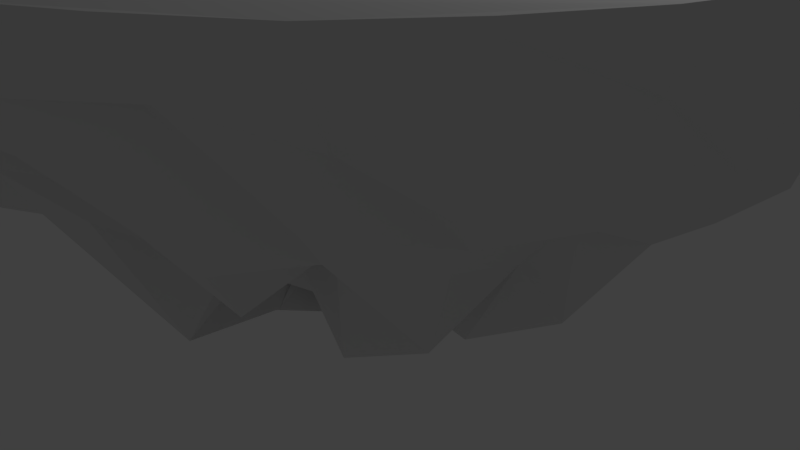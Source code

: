 # Source: Rund_flying_island_v01.blend  (saved by Blender 2.78.0; exported with 4.5.12 LTS)
import bpy
from mathutils import Matrix  # noqa: F401  (used for matrix-valued properties, if any)

bpy.ops.wm.read_factory_settings(use_empty=True)
scene = bpy.context.scene
scene.name = 'Scene'

# ---- collections
col_collection_1 = bpy.data.collections.new('Collection 1'); scene.collection.children.link(col_collection_1)

# ---- world
world_world = bpy.data.worlds.new('World'); scene.world = world_world
world_world.color = (0.05088, 0.05088, 0.05088)
world_world.use_sun_shadow = False
world_world.sun_shadow_jitter_overblur = 0.0
world_world.cycles.sampling_method = 'MANUAL'

# ---- cameras
cam_camera = bpy.data.cameras.new('Camera')
cam_camera.clip_end = 100.0
cam_camera.lens = 35.0
cam_camera.sensor_width = 32.0
cam_camera.sensor_height = 18.0
cam_camera.ortho_scale = 7.314
cam_camera.dof.focus_distance = 0.0
cam_camera.dof.aperture_fstop = 128.0

# ---- lights
light_lamp = bpy.data.lights.new('Lamp', 'POINT')
light_lamp.transmission_factor = 0.0
light_lamp.cutoff_distance = 30.0
light_lamp.energy = 100.0
light_lamp.shadow_buffer_clip_start = 1.001
light_lamp.shadow_soft_size = 0.1
light_lamp.shadow_maximum_resolution = 0.006
light_lamp.use_absolute_resolution = True

# ---- meshes
me_sphere = bpy.data.meshes.new('Sphere')
me_sphere.from_pydata([(0.1951, 0.9808, 7.55e-08), (0.1881, 0.9453, -0.178), (0.1555, 0.8946, -0.3088), (0.11, 0.7934, -0.4403), (-0.08355, 0.5768, -0.4189), (-0.007398, 0.4888, -0.5685), (-0.03909, 0.3413, -0.6524), (-0.07478, 0.165, -0.7655), (0.3827, 0.9239, 7.55e-08), (0.3028, 0.8273, -0.1174), (0.3062, 0.8286, -0.2886), (0.2206, 0.7098, -0.3933), (0.1374, 0.5905, -0.5326), (0.1359, 0.4984, -0.5709), (0.004055, 0.3814, -0.557), (-0.02817, 0.1471, -0.8241), (0.5556, 0.8315, 7.55e-08), (0.5197, 0.7915, -0.1771), (0.4175, 0.7143, -0.2511), (0.3036, 0.6098, -0.3816), (0.1917, 0.4568, -0.462), (0.1601, 0.3955, -0.5508), (0.1005, 0.2098, -0.6389), (0.02197, 0.1512, -0.6951), (0.7071, 0.7071, 7.55e-08), (0.6368, 0.6441, -0.1079), (0.5724, 0.6043, -0.2647), (0.4487, 0.5144, -0.3409), (0.3555, 0.4218, -0.4298), (0.2949, 0.4026, -0.5595), (0.07172, 0.3315, -0.464), (0.06937, 0.06651, -0.763), (0.8315, 0.5556, 7.55e-08), (0.7966, 0.5325, -0.1581), (0.7219, 0.4815, -0.2631), (0.6096, 0.4315, -0.3862), (0.4677, 0.3918, -0.4096), (0.34, 0.2613, -0.5065), (0.2228, 0.1311, -0.719), (0.06554, 0.01529, -0.8463), (0.9239, 0.3827, 7.55e-08), (0.8905, 0.3687, -0.185), (0.845, 0.357, -0.27), (0.7341, 0.3584, -0.3173), (0.575, 0.3282, -0.3625), (0.3667, 0.2145, -0.4444), (0.1887, 0.007425, -0.7415), (0.1013, 0.01276, -0.9155), (0.9808, 0.1951, 7.55e-08), (0.8849, 0.194, -0.1655), (0.8778, 0.21, -0.279), (0.7234, 0.1713, -0.3432), (0.5838, 0.08015, -0.5023), (0.398, 0.04184, -0.5608), (0.2524, 0.01886, -0.605), (0.1279, 0.008537, -0.7654), (1.0, -3.788e-07, 7.55e-08), (0.9279, 0.03742, -0.1056), (0.9191, 0.00892, -0.3034), (0.7632, 0.06602, -0.292), (0.6461, -0.003638, -0.5189), (0.4367, -0.0618, -0.563), (0.2469, -0.02099, -0.6135), (0.1097, -0.009445, -0.8038), (0.9808, -0.1951, 7.55e-08), (0.9153, -0.157, -0.2365), (0.8982, -0.165, -0.308), (0.7914, -0.1325, -0.3934), (0.6611, -0.1521, -0.5844), (0.499, -0.1318, -0.5321), (0.2994, -0.09348, -0.6036), (0.07629, -0.07116, -0.8494), (0.9239, -0.3827, 7.55e-08), (0.8915, -0.3274, -0.09861), (0.8178, -0.32, -0.2967), (0.7884, -0.3206, -0.2742), (0.6529, -0.2677, -0.4313), (0.5065, -0.2187, -0.6615), (0.2849, -0.1585, -0.6897), (0.1096, -0.06375, -0.7627), (0.8315, -0.5556, 7.55e-08), (0.8018, -0.5678, -0.2064), (0.7757, -0.5184, -0.2686), (0.6978, -0.4691, -0.3526), (0.5898, -0.3959, -0.5644), (0.409, -0.3424, -0.3876), (0.256, -0.2099, -0.6065), (0.12, -0.09009, -0.8704), (0.7043, -0.7096, -0.003811), (0.6812, -0.647, -0.1409), (0.6458, -0.6643, -0.249), (0.5931, -0.5965, -0.3305), (0.509, -0.5083, -0.3739), (0.371, -0.3865, -0.6891), (0.2234, -0.2489, -0.6829), (0.07589, -0.1488, -0.7914), (0.5513, -0.8352, 0.002788), (0.5513, -0.781, -0.08464), (0.5025, -0.768, -0.09659), (0.4654, -0.6951, -0.3645), (0.3864, -0.5963, -0.5059), (0.2587, -0.4409, -0.4042), (0.1658, -0.2965, -0.6778), (0.0435, -0.1306, -0.6183), (0.3825, -0.9241, 0.0009238), (0.3655, -0.8812, -0.09898), (0.3522, -0.8624, -0.1786), (0.3135, -0.7863, -0.248), (0.303, -0.6412, -0.1878), (0.1822, -0.4864, -0.5378), (0.01359, -0.2631, -0.609), (0.08388, -0.1368, -0.9066), (0.1951, -0.9808, 7.55e-08), (0.1886, -0.9495, -0.1385), (0.09113, -0.8525, -0.1607), (0.166, -0.8397, -0.2556), (0.1347, -0.7011, -0.3998), (0.1079, -0.5423, -0.7105), (0.07767, -0.3153, -0.7501), (-0.01367, -0.1265, -0.7231), (-1.003e-07, -1.0, 7.55e-08), (0.05167, -0.9266, -0.09219), (-0.04776, -0.8013, -0.1728), (-0.005964, -0.8686, -0.1872), (0.0004813, -0.7242, -0.4245), (-0.0005362, -0.558, -0.577), (0.001258, -0.359, -0.7668), (-0.01864, -0.127, -0.6446), (-0.1933, -0.9821, 0.007803), (-0.1779, -0.9417, -0.08881), (-0.2056, -0.8899, -0.1687), (-0.146, -0.8234, -0.4153), (-0.09055, -0.6779, -0.4653), (-0.09771, -0.4792, -0.6788), (-0.04565, -0.322, -0.6679), (0.02679, -0.1008, -0.8739), (-0.3809, -0.9252, 0.007757), (-0.3406, -0.9014, -0.09813), (-0.3015, -0.8874, -0.1539), (-0.2763, -0.7784, -0.3135), (-0.1947, -0.6281, -0.4332), (-0.1558, -0.4517, -0.63), (-0.07704, -0.238, -0.7335), (-0.05709, -0.1469, -0.686), (-0.5537, -0.8328, 0.007893), (-0.5333, -0.7886, -0.07597), (-0.4482, -0.7474, -0.2658), (-0.3066, -0.6312, -0.3247), (-0.2477, -0.4533, -0.5343), (-0.2291, -0.3872, -0.5794), (-0.1365, -0.196, -0.6673), (-0.09691, -0.1005, -0.7246), (-0.7071, -0.7071, 7.55e-08), (-0.6861, -0.6623, -0.114), (-0.6138, -0.6574, -0.2954), (-0.4807, -0.5773, -0.3335), (-0.3927, -0.4525, -0.4272), (-0.346, -0.352, -0.6176), (-0.2197, -0.1818, -0.694), (-0.08641, -0.09544, -0.671), (-0.8315, -0.5556, 7.55e-08), (-0.7894, -0.5404, -0.1559), (-0.6759, -0.5428, -0.1934), (-0.5609, -0.4904, -0.241), (-0.4747, -0.3102, -0.5352), (-0.2179, -0.09272, -0.5422), (-0.2534, -0.1285, -0.7154), (-0.134, -0.06177, -0.7446), (-0.9239, -0.3827, 7.55e-08), (-0.8389, -0.3882, -0.1068), (-0.7969, -0.3527, -0.2613), (-0.6849, -0.3314, -0.2876), (-0.5944, -0.2449, -0.4173), (-0.4469, -0.1743, -0.5592), (-0.3461, -0.1027, -0.7372), (-0.187, 0.01099, -0.8211), (-0.9808, -0.1951, 7.55e-08), (-0.9236, -0.1421, -0.1268), (-0.8814, -0.1764, -0.3186), (-0.7121, -0.1064, -0.3798), (-0.6338, -0.109, -0.5391), (-0.4572, -0.03204, -0.5365), (-0.3001, -0.006182, -0.7173), (-0.2203, 0.02891, -0.5787), (-1.0, -1.404e-07, 7.55e-08), (-0.944, -0.04006, -0.08377), (-0.9196, 0.002503, -0.3424), (-0.7676, 0.03898, -0.3697), (-0.6456, 0.05836, -0.44), (-0.5311, 0.05128, -0.6796), (-0.4051, 0.03082, -0.6279), (-0.2323, 0.06296, -0.6686), (-0.9808, 0.1951, 7.55e-08), (-0.9419, 0.07596, -0.08109), (-0.9022, 0.1823, -0.2402), (-0.7956, 0.1776, -0.3476), (-0.6493, 0.1957, -0.4503), (-0.5491, 0.1754, -0.3519), (-0.449, 0.1197, -0.5964), (-0.1906, 0.07468, -0.7024), (-0.9239, 0.3827, 7.55e-08), (-0.8905, 0.3688, -0.1334), (-0.8536, 0.3536, -0.1901), (-0.7682, 0.3182, -0.2371), (-0.6382, 0.288, -0.4764), (-0.5259, 0.257, -0.5779), (-0.3574, 0.1581, -0.629), (-0.1644, 0.0972, -0.728), (-0.8315, 0.5556, 7.55e-08), (-0.8015, 0.4414, -0.09701), (-0.7624, 0.4986, -0.1909), (-0.6938, 0.4625, -0.5064), (-0.5963, 0.3971, -0.488), (-0.4932, 0.3317, -0.5333), (-0.4503, 0.2628, -0.5166), (-0.2199, 0.1295, -0.6461), (-0.7071, 0.7071, 7.55e-08), (-0.6921, 0.559, -0.1409), (-0.6591, 0.5703, -0.2408), (-0.5958, 0.5876, -0.438), (-0.5434, 0.4986, -0.5082), (-0.4682, 0.4045, -0.5959), (-0.3744, 0.32, -0.5986), (-0.2428, 0.1752, -0.6394), (-0.5556, 0.8315, 7.55e-08), (-0.5542, 0.7992, -0.1529), (-0.5672, 0.7643, -0.2866), (-0.5803, 0.6799, -0.3432), (-0.4704, 0.5816, -0.4921), (-0.3815, 0.477, -0.5687), (-0.2576, 0.3157, -0.689), (-0.1414, 0.1476, -0.736), (-0.3827, 0.9239, 7.55e-08), (-0.3798, 0.7871, -0.1357), (-0.3747, 0.85, -0.3006), (-0.3999, 0.7564, -0.4177), (-0.4213, 0.6615, -0.3836), (-0.377, 0.5219, -0.5084), (-0.1813, 0.3668, -0.6427), (-0.1064, 0.1743, -0.6846), (-0.1951, 0.9808, 7.55e-08), (-0.1934, 0.9443, -0.177), (-0.2728, 0.9079, -0.2405), (-0.3438, 0.8138, -0.2741), (-0.3106, 0.6893, -0.3973), (-0.2638, 0.5173, -0.4899), (-0.1562, 0.3651, -0.6057), (-0.1278, 0.1683, -0.6581), (2.722e-07, 1.0, 7.55e-08), (-0.02135, 0.9315, -0.1535), (-0.04012, 0.9155, -0.2919), (-0.09737, 0.8087, -0.3455), (-0.1661, 0.6511, -0.4065), (-0.1887, 0.5503, -0.4581), (-0.07765, 0.3936, -0.6659), (-0.0303, 0.162, -0.8507), (-0.003056, 0.01584, -0.9412), (0.1951, 0.9808, 7.55e-08), (0.3827, 0.9239, 7.55e-08), (0.5556, 0.8315, 7.55e-08), (0.7071, 0.7071, 7.55e-08), (0.8315, 0.5556, 7.55e-08), (0.9239, 0.3827, 7.55e-08), (0.9808, 0.1951, 7.55e-08), (1.0, -3.788e-07, 7.55e-08), (0.9808, -0.1951, 7.55e-08), (0.9239, -0.3827, 7.55e-08), (0.8315, -0.5556, 7.55e-08), (0.7043, -0.7096, -0.003811), (0.5513, -0.8352, 0.002788), (0.3825, -0.9241, 0.0009238), (0.1951, -0.9808, 7.55e-08), (-1.003e-07, -1.0, 7.55e-08), (-0.1933, -0.9821, 0.007803), (-0.3809, -0.9252, 0.007757), (-0.5537, -0.8328, 0.007893), (-0.7071, -0.7071, 7.55e-08), (-0.8315, -0.5556, 7.55e-08), (-0.9239, -0.3827, 7.55e-08), (-0.9808, -0.1951, 7.55e-08), (-1.0, -1.404e-07, 7.55e-08), (-0.9808, 0.1951, 7.55e-08), (-0.9239, 0.3827, 7.55e-08), (-0.8315, 0.5556, 7.55e-08), (-0.7071, 0.7071, 7.55e-08), (-0.5556, 0.8315, 7.55e-08), (-0.3827, 0.9239, 7.55e-08), (-0.1951, 0.9808, 7.55e-08), (2.722e-07, 1.0, 7.55e-08), (0.1951, 0.9808, 0.02047), (0.3827, 0.9239, 0.02047), (0.5556, 0.8315, 0.02047), (0.7071, 0.7071, 0.02047), (0.8315, 0.5556, 0.02047), (0.9239, 0.3827, 0.02047), (0.9808, 0.1951, 0.02047), (1.0, -3.788e-07, 0.02047), (0.9808, -0.1951, 0.02047), (0.9239, -0.3827, 0.02047), (0.8315, -0.5556, 0.02047), (0.7043, -0.7096, 0.01845), (0.5513, -0.8352, 0.02194), (0.3825, -0.9241, 0.02095), (0.1951, -0.9808, 0.02047), (-1.003e-07, -1.0, 0.02047), (-0.1933, -0.9821, 0.01806), (-0.3809, -0.9252, 0.02001), (-0.5537, -0.8328, 0.02008), (-0.7071, -0.7071, 0.02047), (-0.8315, -0.5556, 0.02047), (-0.9239, -0.3827, 0.02047), (-0.9808, -0.1951, 0.02047), (-1.0, -1.403e-07, 0.02047), (-0.9808, 0.1951, 0.02047), (-0.9239, 0.3827, 0.02047), (-0.8315, 0.5556, 0.02047), (-0.7071, 0.7071, 0.02047), (-0.5556, 0.8315, 0.02047), (-0.3827, 0.9239, 0.02047), (-0.1951, 0.9808, 0.02047), (2.722e-07, 1.0, 0.02047)], [], [(253, 252, 4, 5), (254, 253, 5, 6), (255, 254, 6, 7), (256, 255, 7), (249, 248, 0, 1), (250, 249, 1, 2), (251, 250, 2, 3), (252, 251, 3, 4), (4, 3, 11, 12), (5, 4, 12, 13), (6, 5, 13, 14), (7, 6, 14, 15), (256, 7, 15), (1, 0, 8, 9), (2, 1, 9, 10), (3, 2, 10, 11), (256, 15, 23), (9, 8, 16, 17), (10, 9, 17, 18), (11, 10, 18, 19), (12, 11, 19, 20), (13, 12, 20, 21), (14, 13, 21, 22), (15, 14, 22, 23), (20, 19, 27, 28), (21, 20, 28, 29), (22, 21, 29, 30), (23, 22, 30, 31), (256, 23, 31), (17, 16, 24, 25), (18, 17, 25, 26), (19, 18, 26, 27), (256, 31, 39), (25, 24, 32, 33), (26, 25, 33, 34), (27, 26, 34, 35), (28, 27, 35, 36), (29, 28, 36, 37), (30, 29, 37, 38), (31, 30, 38, 39), (37, 36, 44, 45), (38, 37, 45, 46), (39, 38, 46, 47), (256, 39, 47), (33, 32, 40, 41), (34, 33, 41, 42), (35, 34, 42, 43), (36, 35, 43, 44), (41, 40, 48, 49), (42, 41, 49, 50), (43, 42, 50, 51), (44, 43, 51, 52), (45, 44, 52, 53), (46, 45, 53, 54), (47, 46, 54, 55), (256, 47, 55), (53, 52, 60, 61), (54, 53, 61, 62), (55, 54, 62, 63), (256, 55, 63), (49, 48, 56, 57), (50, 49, 57, 58), (51, 50, 58, 59), (52, 51, 59, 60), (58, 57, 65, 66), (59, 58, 66, 67), (60, 59, 67, 68), (61, 60, 68, 69), (62, 61, 69, 70), (63, 62, 70, 71), (256, 63, 71), (57, 56, 64, 65), (70, 69, 77, 78), (71, 70, 78, 79), (256, 71, 79), (65, 64, 72, 73), (66, 65, 73, 74), (67, 66, 74, 75), (68, 67, 75, 76), (69, 68, 76, 77), (75, 74, 82, 83), (76, 75, 83, 84), (77, 76, 84, 85), (78, 77, 85, 86), (79, 78, 86, 87), (256, 79, 87), (73, 72, 80, 81), (74, 73, 81, 82), (87, 86, 94, 95), (256, 87, 95), (81, 80, 88, 89), (82, 81, 89, 90), (83, 82, 90, 91), (84, 83, 91, 92), (85, 84, 92, 93), (86, 85, 93, 94), (91, 90, 98, 99), (92, 91, 99, 100), (93, 92, 100, 101), (94, 93, 101, 102), (95, 94, 102, 103), (256, 95, 103), (89, 88, 96, 97), (90, 89, 97, 98), (103, 102, 110, 111), (256, 103, 111), (97, 96, 104, 105), (98, 97, 105, 106), (99, 98, 106, 107), (100, 99, 107, 108), (101, 100, 108, 109), (102, 101, 109, 110), (108, 107, 115, 116), (109, 108, 116, 117), (110, 109, 117, 118), (111, 110, 118, 119), (256, 111, 119), (105, 104, 112, 113), (106, 105, 113, 114), (107, 106, 114, 115), (256, 119, 127), (113, 112, 120, 121), (114, 113, 121, 122), (115, 114, 122, 123), (116, 115, 123, 124), (117, 116, 124, 125), (118, 117, 125, 126), (119, 118, 126, 127), (124, 123, 131, 132), (125, 124, 132, 133), (126, 125, 133, 134), (127, 126, 134, 135), (256, 127, 135), (121, 120, 128, 129), (122, 121, 129, 130), (123, 122, 130, 131), (256, 135, 143), (129, 128, 136, 137), (130, 129, 137, 138), (131, 130, 138, 139), (132, 131, 139, 140), (133, 132, 140, 141), (134, 133, 141, 142), (135, 134, 142, 143), (141, 140, 148, 149), (142, 141, 149, 150), (143, 142, 150, 151), (256, 143, 151), (137, 136, 144, 145), (138, 137, 145, 146), (139, 138, 146, 147), (140, 139, 147, 148), (146, 145, 153, 154), (147, 146, 154, 155), (148, 147, 155, 156), (149, 148, 156, 157), (150, 149, 157, 158), (151, 150, 158, 159), (256, 151, 159), (145, 144, 152, 153), (158, 157, 165, 166), (159, 158, 166, 167), (256, 159, 167), (153, 152, 160, 161), (154, 153, 161, 162), (155, 154, 162, 163), (156, 155, 163, 164), (157, 156, 164, 165), (162, 161, 169, 170), (163, 162, 170, 171), (164, 163, 171, 172), (165, 164, 172, 173), (166, 165, 173, 174), (167, 166, 174, 175), (256, 167, 175), (161, 160, 168, 169), (174, 173, 181, 182), (175, 174, 182, 183), (256, 175, 183), (169, 168, 176, 177), (170, 169, 177, 178), (171, 170, 178, 179), (172, 171, 179, 180), (173, 172, 180, 181), (179, 178, 186, 187), (180, 179, 187, 188), (181, 180, 188, 189), (182, 181, 189, 190), (183, 182, 190, 191), (256, 183, 191), (177, 176, 184, 185), (178, 177, 185, 186), (191, 190, 198, 199), (256, 191, 199), (185, 184, 192, 193), (186, 185, 193, 194), (187, 186, 194, 195), (188, 187, 195, 196), (189, 188, 196, 197), (190, 189, 197, 198), (195, 194, 202, 203), (196, 195, 203, 204), (197, 196, 204, 205), (198, 197, 205, 206), (199, 198, 206, 207), (256, 199, 207), (193, 192, 200, 201), (194, 193, 201, 202), (207, 206, 214, 215), (256, 207, 215), (201, 200, 208, 209), (202, 201, 209, 210), (203, 202, 210, 211), (204, 203, 211, 212), (205, 204, 212, 213), (206, 205, 213, 214), (212, 211, 219, 220), (213, 212, 220, 221), (214, 213, 221, 222), (215, 214, 222, 223), (256, 215, 223), (209, 208, 216, 217), (210, 209, 217, 218), (211, 210, 218, 219), (256, 223, 231), (217, 216, 224, 225), (218, 217, 225, 226), (219, 218, 226, 227), (220, 219, 227, 228), (221, 220, 228, 229), (222, 221, 229, 230), (223, 222, 230, 231), (229, 228, 236, 237), (230, 229, 237, 238), (231, 230, 238, 239), (256, 231, 239), (225, 224, 232, 233), (226, 225, 233, 234), (227, 226, 234, 235), (228, 227, 235, 236), (233, 232, 240, 241), (234, 233, 241, 242), (235, 234, 242, 243), (236, 235, 243, 244), (237, 236, 244, 245), (238, 237, 245, 246), (239, 238, 246, 247), (256, 239, 247), (245, 244, 252, 253), (246, 245, 253, 254), (247, 246, 254, 255), (256, 247, 255), (241, 240, 248, 249), (242, 241, 249, 250), (243, 242, 250, 251), (244, 243, 251, 252), (56, 48, 263, 264), (136, 128, 273, 274), (184, 176, 279, 280), (16, 8, 258, 259), (208, 200, 282, 283), (128, 120, 272, 273), (72, 64, 265, 266), (200, 192, 281, 282), (144, 136, 274, 275), (88, 80, 267, 268), (64, 56, 264, 265), (224, 216, 284, 285), (8, 0, 257, 258), (216, 208, 283, 284), (160, 152, 276, 277), (32, 24, 260, 261), (80, 72, 266, 267), (240, 232, 286, 287), (104, 96, 269, 270), (24, 16, 259, 260), (0, 248, 288, 257), (232, 224, 285, 286), (152, 144, 275, 276), (120, 112, 271, 272), (48, 40, 262, 263), (176, 168, 278, 279), (96, 88, 268, 269), (40, 32, 261, 262), (192, 184, 280, 281), (168, 160, 277, 278), (112, 104, 270, 271), (248, 240, 287, 288), (269, 268, 300, 301), (283, 282, 314, 315), (270, 269, 301, 302), (284, 283, 315, 316), (271, 270, 302, 303), (258, 257, 289, 290), (285, 284, 316, 317), (272, 271, 303, 304), (259, 258, 290, 291), (286, 285, 317, 318), (273, 272, 304, 305), (260, 259, 291, 292), (287, 286, 318, 319), (274, 273, 305, 306), (261, 260, 292, 293), (288, 287, 319, 320), (275, 274, 306, 307), (262, 261, 293, 294), (257, 288, 320, 289), (276, 275, 307, 308), (263, 262, 294, 295), (277, 276, 308, 309), (264, 263, 295, 296), (278, 277, 309, 310), (265, 264, 296, 297), (279, 278, 310, 311), (266, 265, 297, 298), (280, 279, 311, 312), (267, 266, 298, 299), (281, 280, 312, 313), (268, 267, 299, 300), (282, 281, 313, 314), (289, 320, 319, 318, 317, 316, 315, 314, 313, 312, 311, 310, 309, 308, 307, 306, 305, 304, 303, 302, 301, 300, 299, 298, 297, 296, 295, 294, 293, 292, 291, 290)])
me_sphere.use_remesh_preserve_volume = False
me_sphere.use_remesh_preserve_attributes = False
me_sphere.use_mirror_vertex_groups = False
me_sphere.update()

# ---- objects
ob_sphere = bpy.data.objects.new('Sphere', me_sphere)
ob_lamp = bpy.data.objects.new('Lamp', light_lamp)
ob_camera = bpy.data.objects.new('Camera', cam_camera)

# ---- transforms, parenting, visibility, modifiers, constraints
ob_sphere.location = (0.0, 0.0, 4.185)
ob_sphere.scale = (5.448, 5.448, 5.448)
ob_sphere.lineart.crease_threshold = 0.0
ob_lamp.location = (4.076, 1.005, 5.904)
ob_lamp.rotation_euler = (0.6503, 0.05522, 1.866)
ob_lamp.lock_rotations_4d = False
ob_lamp.empty_display_type = 'ARROWS'
ob_lamp.color = (0.0, 0.0, 0.0, 0.0)
ob_lamp.lineart.crease_threshold = 0.0
ob_camera.location = (7.481, -6.508, 5.344)
ob_camera.rotation_euler = (1.109, 0.0, 0.8149)
ob_camera.lock_rotations_4d = False
ob_camera.empty_display_type = 'ARROWS'
ob_camera.color = (0.0, 0.0, 0.0, 0.0)
ob_camera.display_type = 'WIRE'
ob_camera.lineart.crease_threshold = 0.0

# ---- collection membership
col_collection_1.objects.link(ob_sphere)
col_collection_1.objects.link(ob_lamp)
col_collection_1.objects.link(ob_camera)

# ---- scene / render settings (as saved in the file)
scene.camera = ob_camera
scene.frame_start = 1; scene.frame_end = 250; scene.frame_set(1)
scene.render.engine = 'BLENDER_EEVEE_NEXT'
scene.render.resolution_percentage = 50
scene.render.dither_intensity = 0.0
scene.cycles.use_denoising = False
scene.cycles.samples = 128
scene.cycles.sampling_pattern = 'TABULATED_SOBOL'
scene.cycles.light_sampling_threshold = 0.0
scene.cycles.use_adaptive_sampling = False
scene.cycles.use_light_tree = False
scene.cycles.blur_glossy = 0.0
scene.cycles.sample_clamp_indirect = 0.0
scene.view_settings.view_transform = 'Standard'
bpy.context.view_layer.update()

